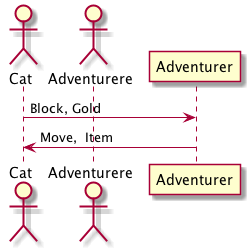

The diagram above was rendered by PlantUML. Its source (embedded in the PNG):
@startuml
actor Cat
actor Adventurere
Cat -> Adventurer: Block, Gold
Adventurer -> Cat: Move,  Item

@enduml